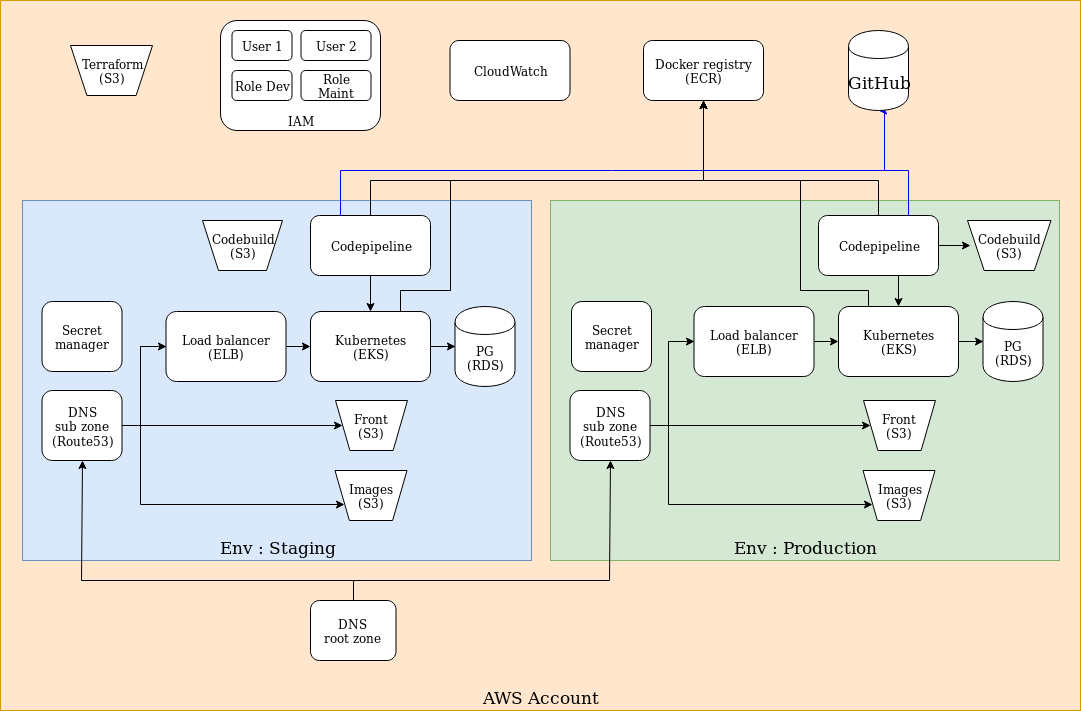

The diagram above was exported from draw.io. Its source (the exported page's mxGraphModel, read from the mxfile embedded in the PNG):
<mxGraphModel dx="1408" dy="718" grid="1" gridSize="10" guides="1" tooltips="1" connect="1" arrows="1" fold="1" page="1" pageScale="1" pageWidth="827" pageHeight="1169" math="0" shadow="0">
  <root>
    <mxCell id="Vke6J-n8bx2eIn1b6NQm-0" />
    <mxCell id="Vke6J-n8bx2eIn1b6NQm-1" parent="Vke6J-n8bx2eIn1b6NQm-0" />
    <mxCell id="HUUu9FvMuRzTcQRY2uMi-0" value="&lt;span style=&quot;font-style: normal&quot;&gt;AWS Account&lt;/span&gt;" style="rounded=0;whiteSpace=wrap;html=1;fillColor=#ffe6cc;strokeColor=#d79b00;verticalAlign=bottom;fontSize=17;fontStyle=2" parent="Vke6J-n8bx2eIn1b6NQm-1" vertex="1">
      <mxGeometry x="10" y="40" width="1080" height="710" as="geometry" />
    </mxCell>
    <mxCell id="HUUu9FvMuRzTcQRY2uMi-3" value="&lt;span style=&quot;font-style: normal&quot;&gt;Env : Staging&lt;/span&gt;" style="rounded=0;whiteSpace=wrap;html=1;fillColor=#dae8fc;strokeColor=#6c8ebf;verticalAlign=bottom;fontSize=17;fontStyle=2" parent="Vke6J-n8bx2eIn1b6NQm-1" vertex="1">
      <mxGeometry x="32" y="240" width="509" height="360" as="geometry" />
    </mxCell>
    <mxCell id="HUUu9FvMuRzTcQRY2uMi-7" value="PG&lt;br&gt;(RDS)" style="shape=cylinder;whiteSpace=wrap;html=1;boundedLbl=1;backgroundOutline=1;fontColor=#000000;fontStyle=0" parent="Vke6J-n8bx2eIn1b6NQm-1" vertex="1">
      <mxGeometry x="464.5" y="346" width="60" height="80" as="geometry" />
    </mxCell>
    <mxCell id="HUUu9FvMuRzTcQRY2uMi-8" style="edgeStyle=orthogonalEdgeStyle;rounded=0;orthogonalLoop=1;jettySize=auto;html=1;exitX=1;exitY=0.5;exitDx=0;exitDy=0;entryX=0;entryY=0.5;entryDx=0;entryDy=0;" parent="Vke6J-n8bx2eIn1b6NQm-1" source="HUUu9FvMuRzTcQRY2uMi-10" target="HUUu9FvMuRzTcQRY2uMi-7" edge="1">
      <mxGeometry relative="1" as="geometry" />
    </mxCell>
    <mxCell id="HUUu9FvMuRzTcQRY2uMi-9" style="edgeStyle=orthogonalEdgeStyle;rounded=0;orthogonalLoop=1;jettySize=auto;html=1;exitX=0.75;exitY=0;exitDx=0;exitDy=0;entryX=0.5;entryY=1;entryDx=0;entryDy=0;fontSize=17;" parent="Vke6J-n8bx2eIn1b6NQm-1" source="HUUu9FvMuRzTcQRY2uMi-10" target="HUUu9FvMuRzTcQRY2uMi-25" edge="1">
      <mxGeometry relative="1" as="geometry">
        <Array as="points">
          <mxPoint x="410" y="330" />
          <mxPoint x="460" y="330" />
          <mxPoint x="460" y="220" />
          <mxPoint x="713" y="220" />
        </Array>
      </mxGeometry>
    </mxCell>
    <mxCell id="HUUu9FvMuRzTcQRY2uMi-10" value="Kubernetes&lt;br&gt;(EKS)" style="rounded=1;whiteSpace=wrap;html=1;" parent="Vke6J-n8bx2eIn1b6NQm-1" vertex="1">
      <mxGeometry x="320" y="351" width="120" height="70" as="geometry" />
    </mxCell>
    <mxCell id="HUUu9FvMuRzTcQRY2uMi-11" style="edgeStyle=orthogonalEdgeStyle;rounded=0;orthogonalLoop=1;jettySize=auto;html=1;exitX=1;exitY=0.5;exitDx=0;exitDy=0;entryX=0;entryY=0.5;entryDx=0;entryDy=0;" parent="Vke6J-n8bx2eIn1b6NQm-1" source="HUUu9FvMuRzTcQRY2uMi-12" target="HUUu9FvMuRzTcQRY2uMi-10" edge="1">
      <mxGeometry relative="1" as="geometry" />
    </mxCell>
    <mxCell id="HUUu9FvMuRzTcQRY2uMi-12" value="Load balancer&lt;br&gt;(ELB)" style="rounded=1;whiteSpace=wrap;html=1;" parent="Vke6J-n8bx2eIn1b6NQm-1" vertex="1">
      <mxGeometry x="175.5" y="351" width="120" height="70" as="geometry" />
    </mxCell>
    <mxCell id="HUUu9FvMuRzTcQRY2uMi-13" value="" style="shape=trapezoid;perimeter=trapezoidPerimeter;whiteSpace=wrap;html=1;size=0.2;rotation=-180;" parent="Vke6J-n8bx2eIn1b6NQm-1" vertex="1">
      <mxGeometry x="345" y="440" width="72" height="50" as="geometry" />
    </mxCell>
    <mxCell id="HUUu9FvMuRzTcQRY2uMi-14" value="" style="shape=trapezoid;perimeter=trapezoidPerimeter;whiteSpace=wrap;html=1;size=0.2;rotation=-180;" parent="Vke6J-n8bx2eIn1b6NQm-1" vertex="1">
      <mxGeometry x="344.5" y="510" width="72" height="50" as="geometry" />
    </mxCell>
    <mxCell id="HUUu9FvMuRzTcQRY2uMi-15" style="edgeStyle=orthogonalEdgeStyle;rounded=0;orthogonalLoop=1;jettySize=auto;html=1;exitX=1;exitY=0.5;exitDx=0;exitDy=0;entryX=0;entryY=0.5;entryDx=0;entryDy=0;" parent="Vke6J-n8bx2eIn1b6NQm-1" source="HUUu9FvMuRzTcQRY2uMi-18" target="HUUu9FvMuRzTcQRY2uMi-12" edge="1">
      <mxGeometry relative="1" as="geometry">
        <Array as="points">
          <mxPoint x="150" y="465" />
          <mxPoint x="150" y="386" />
        </Array>
      </mxGeometry>
    </mxCell>
    <mxCell id="HUUu9FvMuRzTcQRY2uMi-16" style="edgeStyle=orthogonalEdgeStyle;rounded=0;orthogonalLoop=1;jettySize=auto;html=1;exitX=1;exitY=0.5;exitDx=0;exitDy=0;entryX=1;entryY=0.5;entryDx=0;entryDy=0;fillColor=#f8cecc;strokeColor=#000000;strokeWidth=1;jumpSize=0;" parent="Vke6J-n8bx2eIn1b6NQm-1" source="HUUu9FvMuRzTcQRY2uMi-18" target="HUUu9FvMuRzTcQRY2uMi-13" edge="1">
      <mxGeometry relative="1" as="geometry">
        <Array as="points">
          <mxPoint x="90" y="465" />
          <mxPoint x="90" y="465" />
        </Array>
      </mxGeometry>
    </mxCell>
    <mxCell id="HUUu9FvMuRzTcQRY2uMi-17" style="edgeStyle=orthogonalEdgeStyle;rounded=0;orthogonalLoop=1;jettySize=auto;html=1;exitX=1;exitY=0.5;exitDx=0;exitDy=0;entryX=1;entryY=0.25;entryDx=0;entryDy=0;fillColor=#f8cecc;strokeColor=#000000;strokeWidth=1;" parent="Vke6J-n8bx2eIn1b6NQm-1" source="HUUu9FvMuRzTcQRY2uMi-18" target="HUUu9FvMuRzTcQRY2uMi-14" edge="1">
      <mxGeometry relative="1" as="geometry">
        <Array as="points">
          <mxPoint x="150" y="465" />
          <mxPoint x="150" y="544" />
        </Array>
      </mxGeometry>
    </mxCell>
    <mxCell id="HUUu9FvMuRzTcQRY2uMi-18" value="DNS&lt;br&gt;sub zone&lt;br&gt;(Route53)" style="rounded=1;whiteSpace=wrap;html=1;" parent="Vke6J-n8bx2eIn1b6NQm-1" vertex="1">
      <mxGeometry x="51.5" y="430" width="80" height="70" as="geometry" />
    </mxCell>
    <mxCell id="HUUu9FvMuRzTcQRY2uMi-20" value="&lt;span&gt;&lt;font&gt;CloudWatch&lt;/font&gt;&lt;/span&gt;" style="rounded=1;whiteSpace=wrap;html=1;fontStyle=0;" parent="Vke6J-n8bx2eIn1b6NQm-1" vertex="1">
      <mxGeometry x="459.5" y="80" width="120" height="60" as="geometry" />
    </mxCell>
    <mxCell id="HUUu9FvMuRzTcQRY2uMi-21" style="edgeStyle=orthogonalEdgeStyle;rounded=0;orthogonalLoop=1;jettySize=auto;html=1;exitX=0.5;exitY=1;exitDx=0;exitDy=0;entryX=0.5;entryY=0;entryDx=0;entryDy=0;" parent="Vke6J-n8bx2eIn1b6NQm-1" source="HUUu9FvMuRzTcQRY2uMi-24" target="HUUu9FvMuRzTcQRY2uMi-10" edge="1">
      <mxGeometry relative="1" as="geometry" />
    </mxCell>
    <mxCell id="HUUu9FvMuRzTcQRY2uMi-22" style="edgeStyle=orthogonalEdgeStyle;rounded=0;orthogonalLoop=1;jettySize=auto;html=1;exitX=0.5;exitY=0;exitDx=0;exitDy=0;entryX=0.5;entryY=1;entryDx=0;entryDy=0;fontSize=17;" parent="Vke6J-n8bx2eIn1b6NQm-1" source="HUUu9FvMuRzTcQRY2uMi-24" target="HUUu9FvMuRzTcQRY2uMi-25" edge="1">
      <mxGeometry relative="1" as="geometry">
        <Array as="points">
          <mxPoint x="380" y="220" />
          <mxPoint x="713" y="220" />
        </Array>
      </mxGeometry>
    </mxCell>
    <mxCell id="HUUu9FvMuRzTcQRY2uMi-23" style="edgeStyle=orthogonalEdgeStyle;rounded=0;orthogonalLoop=1;jettySize=auto;html=1;exitX=0.25;exitY=0;exitDx=0;exitDy=0;entryX=0.5;entryY=1;entryDx=0;entryDy=0;fontSize=17;labelBorderColor=none;strokeColor=#0000FF;" parent="Vke6J-n8bx2eIn1b6NQm-1" source="HUUu9FvMuRzTcQRY2uMi-24" target="HUUu9FvMuRzTcQRY2uMi-47" edge="1">
      <mxGeometry relative="1" as="geometry">
        <Array as="points">
          <mxPoint x="350" y="210" />
          <mxPoint x="894" y="210" />
          <mxPoint x="894" y="110" />
        </Array>
        <mxPoint x="894" y="146" as="targetPoint" />
      </mxGeometry>
    </mxCell>
    <mxCell id="HUUu9FvMuRzTcQRY2uMi-24" value="Codepipeline" style="rounded=1;whiteSpace=wrap;html=1;" parent="Vke6J-n8bx2eIn1b6NQm-1" vertex="1">
      <mxGeometry x="320" y="255" width="120" height="60" as="geometry" />
    </mxCell>
    <mxCell id="HUUu9FvMuRzTcQRY2uMi-25" value="Docker registry&lt;br&gt;(ECR)" style="rounded=1;whiteSpace=wrap;html=1;" parent="Vke6J-n8bx2eIn1b6NQm-1" vertex="1">
      <mxGeometry x="653" y="80" width="120" height="60" as="geometry" />
    </mxCell>
    <mxCell id="HUUu9FvMuRzTcQRY2uMi-26" value="&lt;span style=&quot;font-style: normal&quot;&gt;Env : Production&lt;/span&gt;" style="rounded=0;whiteSpace=wrap;html=1;fillColor=#d5e8d4;strokeColor=#82b366;verticalAlign=bottom;fontSize=17;fontStyle=2" parent="Vke6J-n8bx2eIn1b6NQm-1" vertex="1">
      <mxGeometry x="560" y="240" width="509" height="360" as="geometry" />
    </mxCell>
    <mxCell id="HUUu9FvMuRzTcQRY2uMi-30" value="PG&lt;br&gt;(RDS)" style="shape=cylinder;whiteSpace=wrap;html=1;boundedLbl=1;backgroundOutline=1;" parent="Vke6J-n8bx2eIn1b6NQm-1" vertex="1">
      <mxGeometry x="992.5" y="341" width="60" height="80" as="geometry" />
    </mxCell>
    <mxCell id="HUUu9FvMuRzTcQRY2uMi-31" style="edgeStyle=orthogonalEdgeStyle;rounded=0;orthogonalLoop=1;jettySize=auto;html=1;exitX=1;exitY=0.5;exitDx=0;exitDy=0;entryX=0;entryY=0.5;entryDx=0;entryDy=0;" parent="Vke6J-n8bx2eIn1b6NQm-1" source="HUUu9FvMuRzTcQRY2uMi-33" target="HUUu9FvMuRzTcQRY2uMi-30" edge="1">
      <mxGeometry relative="1" as="geometry" />
    </mxCell>
    <mxCell id="HUUu9FvMuRzTcQRY2uMi-32" style="edgeStyle=orthogonalEdgeStyle;rounded=0;orthogonalLoop=1;jettySize=auto;html=1;exitX=0.25;exitY=0;exitDx=0;exitDy=0;entryX=0.5;entryY=1;entryDx=0;entryDy=0;fontSize=17;" parent="Vke6J-n8bx2eIn1b6NQm-1" source="HUUu9FvMuRzTcQRY2uMi-33" target="HUUu9FvMuRzTcQRY2uMi-25" edge="1">
      <mxGeometry relative="1" as="geometry">
        <Array as="points">
          <mxPoint x="878" y="330" />
          <mxPoint x="810" y="330" />
          <mxPoint x="810" y="220" />
          <mxPoint x="713" y="220" />
        </Array>
      </mxGeometry>
    </mxCell>
    <mxCell id="HUUu9FvMuRzTcQRY2uMi-33" value="Kubernetes&lt;br&gt;(EKS)" style="rounded=1;whiteSpace=wrap;html=1;" parent="Vke6J-n8bx2eIn1b6NQm-1" vertex="1">
      <mxGeometry x="848" y="346" width="120" height="70" as="geometry" />
    </mxCell>
    <mxCell id="HUUu9FvMuRzTcQRY2uMi-34" style="edgeStyle=orthogonalEdgeStyle;rounded=0;orthogonalLoop=1;jettySize=auto;html=1;exitX=1;exitY=0.5;exitDx=0;exitDy=0;entryX=0;entryY=0.5;entryDx=0;entryDy=0;" parent="Vke6J-n8bx2eIn1b6NQm-1" source="HUUu9FvMuRzTcQRY2uMi-35" target="HUUu9FvMuRzTcQRY2uMi-33" edge="1">
      <mxGeometry relative="1" as="geometry" />
    </mxCell>
    <mxCell id="HUUu9FvMuRzTcQRY2uMi-35" value="Load balancer&lt;br&gt;(ELB)" style="rounded=1;whiteSpace=wrap;html=1;" parent="Vke6J-n8bx2eIn1b6NQm-1" vertex="1">
      <mxGeometry x="703.5" y="346" width="120" height="70" as="geometry" />
    </mxCell>
    <mxCell id="HUUu9FvMuRzTcQRY2uMi-36" value="" style="shape=trapezoid;perimeter=trapezoidPerimeter;whiteSpace=wrap;html=1;size=0.2;rotation=-180;horizontal=1;" parent="Vke6J-n8bx2eIn1b6NQm-1" vertex="1">
      <mxGeometry x="873" y="440" width="72" height="50" as="geometry" />
    </mxCell>
    <mxCell id="HUUu9FvMuRzTcQRY2uMi-37" value="" style="shape=trapezoid;perimeter=trapezoidPerimeter;whiteSpace=wrap;html=1;size=0.2;rotation=-180;" parent="Vke6J-n8bx2eIn1b6NQm-1" vertex="1">
      <mxGeometry x="872.5" y="510" width="72" height="50" as="geometry" />
    </mxCell>
    <mxCell id="HUUu9FvMuRzTcQRY2uMi-38" style="edgeStyle=orthogonalEdgeStyle;rounded=0;orthogonalLoop=1;jettySize=auto;html=1;exitX=1;exitY=0.5;exitDx=0;exitDy=0;entryX=0;entryY=0.5;entryDx=0;entryDy=0;" parent="Vke6J-n8bx2eIn1b6NQm-1" source="HUUu9FvMuRzTcQRY2uMi-41" target="HUUu9FvMuRzTcQRY2uMi-35" edge="1">
      <mxGeometry relative="1" as="geometry">
        <Array as="points">
          <mxPoint x="678" y="465" />
          <mxPoint x="678" y="381" />
        </Array>
      </mxGeometry>
    </mxCell>
    <mxCell id="HUUu9FvMuRzTcQRY2uMi-39" style="edgeStyle=orthogonalEdgeStyle;rounded=0;orthogonalLoop=1;jettySize=auto;html=1;exitX=1;exitY=0.5;exitDx=0;exitDy=0;entryX=1;entryY=0.5;entryDx=0;entryDy=0;fillColor=#f8cecc;strokeColor=#000000;strokeWidth=1;" parent="Vke6J-n8bx2eIn1b6NQm-1" source="HUUu9FvMuRzTcQRY2uMi-41" target="HUUu9FvMuRzTcQRY2uMi-36" edge="1">
      <mxGeometry relative="1" as="geometry">
        <Array as="points">
          <mxPoint x="618" y="465" />
          <mxPoint x="618" y="465" />
        </Array>
      </mxGeometry>
    </mxCell>
    <mxCell id="HUUu9FvMuRzTcQRY2uMi-40" style="edgeStyle=orthogonalEdgeStyle;rounded=0;orthogonalLoop=1;jettySize=auto;html=1;exitX=1;exitY=0.5;exitDx=0;exitDy=0;entryX=1;entryY=0.25;entryDx=0;entryDy=0;fillColor=#f8cecc;strokeColor=#000000;strokeWidth=1;" parent="Vke6J-n8bx2eIn1b6NQm-1" source="HUUu9FvMuRzTcQRY2uMi-41" target="HUUu9FvMuRzTcQRY2uMi-37" edge="1">
      <mxGeometry relative="1" as="geometry">
        <Array as="points">
          <mxPoint x="678" y="465" />
          <mxPoint x="678" y="544" />
        </Array>
      </mxGeometry>
    </mxCell>
    <mxCell id="HUUu9FvMuRzTcQRY2uMi-41" value="DNS&lt;br&gt;sub zone&lt;br&gt;(Route53)" style="rounded=1;whiteSpace=wrap;html=1;" parent="Vke6J-n8bx2eIn1b6NQm-1" vertex="1">
      <mxGeometry x="579.5" y="430" width="80" height="70" as="geometry" />
    </mxCell>
    <mxCell id="HUUu9FvMuRzTcQRY2uMi-42" value="" style="shape=trapezoid;perimeter=trapezoidPerimeter;whiteSpace=wrap;html=1;size=0.2;rotation=-180;" parent="Vke6J-n8bx2eIn1b6NQm-1" vertex="1">
      <mxGeometry x="80" y="85" width="82" height="50" as="geometry" />
    </mxCell>
    <mxCell id="HUUu9FvMuRzTcQRY2uMi-43" style="edgeStyle=orthogonalEdgeStyle;rounded=0;orthogonalLoop=1;jettySize=auto;html=1;exitX=0.5;exitY=1;exitDx=0;exitDy=0;entryX=0.5;entryY=0;entryDx=0;entryDy=0;" parent="Vke6J-n8bx2eIn1b6NQm-1" source="HUUu9FvMuRzTcQRY2uMi-46" target="HUUu9FvMuRzTcQRY2uMi-33" edge="1">
      <mxGeometry relative="1" as="geometry" />
    </mxCell>
    <mxCell id="HUUu9FvMuRzTcQRY2uMi-44" style="edgeStyle=orthogonalEdgeStyle;rounded=0;orthogonalLoop=1;jettySize=auto;html=1;exitX=0.5;exitY=0;exitDx=0;exitDy=0;fontSize=17;entryX=0.5;entryY=1;entryDx=0;entryDy=0;" parent="Vke6J-n8bx2eIn1b6NQm-1" source="HUUu9FvMuRzTcQRY2uMi-46" target="HUUu9FvMuRzTcQRY2uMi-25" edge="1">
      <mxGeometry relative="1" as="geometry">
        <mxPoint x="750" y="200" as="targetPoint" />
        <Array as="points">
          <mxPoint x="888" y="220" />
          <mxPoint x="713" y="220" />
        </Array>
      </mxGeometry>
    </mxCell>
    <mxCell id="HUUu9FvMuRzTcQRY2uMi-45" style="edgeStyle=orthogonalEdgeStyle;rounded=0;orthogonalLoop=1;jettySize=auto;html=1;exitX=0.75;exitY=0;exitDx=0;exitDy=0;entryX=0.5;entryY=1;entryDx=0;entryDy=0;fontSize=17;labelBorderColor=none;strokeColor=#0000FF;" parent="Vke6J-n8bx2eIn1b6NQm-1" source="HUUu9FvMuRzTcQRY2uMi-46" target="HUUu9FvMuRzTcQRY2uMi-47" edge="1">
      <mxGeometry relative="1" as="geometry">
        <Array as="points">
          <mxPoint x="918" y="210" />
          <mxPoint x="894" y="210" />
          <mxPoint x="894" y="150" />
        </Array>
        <mxPoint x="894" y="146" as="targetPoint" />
      </mxGeometry>
    </mxCell>
    <mxCell id="HUUu9FvMuRzTcQRY2uMi-46" value="Codepipeline" style="rounded=1;whiteSpace=wrap;html=1;" parent="Vke6J-n8bx2eIn1b6NQm-1" vertex="1">
      <mxGeometry x="828" y="255" width="120" height="60" as="geometry" />
    </mxCell>
    <mxCell id="HUUu9FvMuRzTcQRY2uMi-47" value="GitHub" style="shape=cylinder;whiteSpace=wrap;html=1;boundedLbl=1;backgroundOutline=1;strokeColor=#000000;fillColor=#FFFFFF;fontSize=17;" parent="Vke6J-n8bx2eIn1b6NQm-1" vertex="1">
      <mxGeometry x="858" y="70" width="60" height="80" as="geometry" />
    </mxCell>
    <mxCell id="HUUu9FvMuRzTcQRY2uMi-48" value="Secret manager" style="rounded=1;whiteSpace=wrap;html=1;" parent="Vke6J-n8bx2eIn1b6NQm-1" vertex="1">
      <mxGeometry x="581" y="341" width="80" height="70" as="geometry" />
    </mxCell>
    <mxCell id="HUUu9FvMuRzTcQRY2uMi-49" value="Secret manager" style="rounded=1;whiteSpace=wrap;html=1;" parent="Vke6J-n8bx2eIn1b6NQm-1" vertex="1">
      <mxGeometry x="51.5" y="341" width="80" height="70" as="geometry" />
    </mxCell>
    <mxCell id="HUUu9FvMuRzTcQRY2uMi-53" value="IAM" style="rounded=1;whiteSpace=wrap;html=1;align=center;verticalAlign=bottom;" parent="Vke6J-n8bx2eIn1b6NQm-1" vertex="1">
      <mxGeometry x="230" y="60" width="160" height="110" as="geometry" />
    </mxCell>
    <mxCell id="HUUu9FvMuRzTcQRY2uMi-54" value="User 2" style="rounded=1;whiteSpace=wrap;html=1;" parent="Vke6J-n8bx2eIn1b6NQm-1" vertex="1">
      <mxGeometry x="310.5" y="70" width="70" height="30" as="geometry" />
    </mxCell>
    <mxCell id="HUUu9FvMuRzTcQRY2uMi-55" value="User 1" style="rounded=1;whiteSpace=wrap;html=1;" parent="Vke6J-n8bx2eIn1b6NQm-1" vertex="1">
      <mxGeometry x="241.5" y="70" width="60" height="30" as="geometry" />
    </mxCell>
    <mxCell id="HUUu9FvMuRzTcQRY2uMi-5" value="Role Maint" style="rounded=1;whiteSpace=wrap;html=1;" parent="Vke6J-n8bx2eIn1b6NQm-1" vertex="1">
      <mxGeometry x="310.5" y="110" width="70" height="30" as="geometry" />
    </mxCell>
    <mxCell id="HUUu9FvMuRzTcQRY2uMi-6" value="Role Dev" style="rounded=1;whiteSpace=wrap;html=1;" parent="Vke6J-n8bx2eIn1b6NQm-1" vertex="1">
      <mxGeometry x="241.5" y="110" width="60" height="30" as="geometry" />
    </mxCell>
    <mxCell id="PVeLoKs-LxWoXdYYYeH6-3" style="edgeStyle=orthogonalEdgeStyle;rounded=0;orthogonalLoop=1;jettySize=auto;html=1;exitX=0.5;exitY=0;exitDx=0;exitDy=0;entryX=0.5;entryY=1;entryDx=0;entryDy=0;" parent="Vke6J-n8bx2eIn1b6NQm-1" source="PVeLoKs-LxWoXdYYYeH6-2" target="HUUu9FvMuRzTcQRY2uMi-18" edge="1">
      <mxGeometry relative="1" as="geometry">
        <mxPoint x="481.85714285714266" y="530.1428571428571" as="targetPoint" />
        <Array as="points">
          <mxPoint x="363" y="620" />
          <mxPoint x="91" y="620" />
        </Array>
      </mxGeometry>
    </mxCell>
    <mxCell id="PVeLoKs-LxWoXdYYYeH6-4" style="edgeStyle=orthogonalEdgeStyle;rounded=0;orthogonalLoop=1;jettySize=auto;html=1;exitX=0.5;exitY=0;exitDx=0;exitDy=0;entryX=0.5;entryY=1;entryDx=0;entryDy=0;" parent="Vke6J-n8bx2eIn1b6NQm-1" source="PVeLoKs-LxWoXdYYYeH6-2" target="HUUu9FvMuRzTcQRY2uMi-41" edge="1">
      <mxGeometry relative="1" as="geometry">
        <mxPoint x="1007.5714285714284" y="530.1428571428571" as="targetPoint" />
        <Array as="points">
          <mxPoint x="363" y="620" />
          <mxPoint x="619" y="620" />
        </Array>
      </mxGeometry>
    </mxCell>
    <mxCell id="PVeLoKs-LxWoXdYYYeH6-2" value="&lt;span&gt;&lt;font&gt;DNS&lt;br&gt;root zone&lt;br&gt;&lt;/font&gt;&lt;/span&gt;" style="rounded=1;whiteSpace=wrap;html=1;fontStyle=0;fontColor=#000000;" parent="Vke6J-n8bx2eIn1b6NQm-1" vertex="1">
      <mxGeometry x="320" y="640" width="85.5" height="60" as="geometry" />
    </mxCell>
    <mxCell id="PVeLoKs-LxWoXdYYYeH6-5" value="" style="shape=trapezoid;perimeter=trapezoidPerimeter;whiteSpace=wrap;html=1;size=0.2;rotation=-180;" parent="Vke6J-n8bx2eIn1b6NQm-1" vertex="1">
      <mxGeometry x="212" y="260" width="80" height="50" as="geometry" />
    </mxCell>
    <mxCell id="PVeLoKs-LxWoXdYYYeH6-6" value="" style="shape=trapezoid;perimeter=trapezoidPerimeter;whiteSpace=wrap;html=1;size=0.2;rotation=-180;" parent="Vke6J-n8bx2eIn1b6NQm-1" vertex="1">
      <mxGeometry x="977" y="260" width="83.5" height="50" as="geometry" />
    </mxCell>
    <mxCell id="f2z2Go0DeXqXIVZYUiIS-0" value="" style="endArrow=classic;html=1;exitX=1;exitY=0.5;exitDx=0;exitDy=0;" parent="Vke6J-n8bx2eIn1b6NQm-1" source="HUUu9FvMuRzTcQRY2uMi-46" edge="1">
      <mxGeometry width="50" height="50" relative="1" as="geometry">
        <mxPoint x="1260" y="360" as="sourcePoint" />
        <mxPoint x="980" y="285" as="targetPoint" />
      </mxGeometry>
    </mxCell>
    <mxCell id="f2z2Go0DeXqXIVZYUiIS-3" value="&lt;div&gt;Codebuild&lt;/div&gt;&lt;div&gt;(S3)&lt;br&gt;&lt;/div&gt;" style="text;html=1;strokeColor=none;fillColor=none;align=center;verticalAlign=middle;whiteSpace=wrap;rounded=0;" parent="Vke6J-n8bx2eIn1b6NQm-1" vertex="1">
      <mxGeometry x="998.75" y="275" width="40" height="20" as="geometry" />
    </mxCell>
    <mxCell id="f2z2Go0DeXqXIVZYUiIS-4" value="&lt;div&gt;Front (S3)&lt;/div&gt;" style="text;html=1;strokeColor=none;fillColor=none;align=center;verticalAlign=middle;whiteSpace=wrap;rounded=0;" parent="Vke6J-n8bx2eIn1b6NQm-1" vertex="1">
      <mxGeometry x="888" y="455" width="40" height="20" as="geometry" />
    </mxCell>
    <mxCell id="f2z2Go0DeXqXIVZYUiIS-5" value="&lt;div&gt;Images&lt;/div&gt;&lt;div&gt;(S3)&lt;br&gt;&lt;/div&gt;" style="text;html=1;strokeColor=none;fillColor=none;align=center;verticalAlign=middle;whiteSpace=wrap;rounded=0;" parent="Vke6J-n8bx2eIn1b6NQm-1" vertex="1">
      <mxGeometry x="889" y="525" width="40" height="20" as="geometry" />
    </mxCell>
    <mxCell id="f2z2Go0DeXqXIVZYUiIS-6" value="&lt;div&gt;Front (S3)&lt;/div&gt;" style="text;html=1;strokeColor=none;fillColor=none;align=center;verticalAlign=middle;whiteSpace=wrap;rounded=0;" parent="Vke6J-n8bx2eIn1b6NQm-1" vertex="1">
      <mxGeometry x="360" y="455" width="40" height="20" as="geometry" />
    </mxCell>
    <mxCell id="f2z2Go0DeXqXIVZYUiIS-7" value="&lt;div&gt;Images (S3)&lt;/div&gt;" style="text;html=1;strokeColor=none;fillColor=none;align=center;verticalAlign=middle;whiteSpace=wrap;rounded=0;" parent="Vke6J-n8bx2eIn1b6NQm-1" vertex="1">
      <mxGeometry x="360" y="525" width="40" height="20" as="geometry" />
    </mxCell>
    <mxCell id="f2z2Go0DeXqXIVZYUiIS-9" value="&lt;div&gt;Terraform&lt;/div&gt;&lt;div&gt;(S3)&lt;br&gt;&lt;/div&gt;" style="text;html=1;strokeColor=none;fillColor=none;align=center;verticalAlign=middle;whiteSpace=wrap;rounded=0;" parent="Vke6J-n8bx2eIn1b6NQm-1" vertex="1">
      <mxGeometry x="101" y="100" width="40" height="20" as="geometry" />
    </mxCell>
    <mxCell id="f2z2Go0DeXqXIVZYUiIS-10" value="&lt;div&gt;Codebuild&lt;/div&gt;&lt;div&gt;(S3)&lt;br&gt;&lt;/div&gt;" style="text;html=1;strokeColor=none;fillColor=none;align=center;verticalAlign=middle;whiteSpace=wrap;rounded=0;" parent="Vke6J-n8bx2eIn1b6NQm-1" vertex="1">
      <mxGeometry x="232" y="275" width="40" height="20" as="geometry" />
    </mxCell>
  </root>
</mxGraphModel>